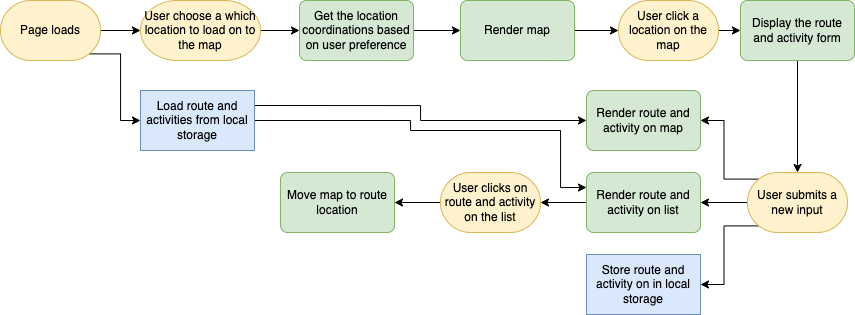

The diagram above was exported from draw.io. Its source (the exported page's mxGraphModel, read from the mxfile embedded in the PNG):
<mxGraphModel dx="385" dy="1836" grid="1" gridSize="10" guides="1" tooltips="1" connect="1" arrows="1" fold="1" page="1" pageScale="1" pageWidth="850" pageHeight="1100" math="0" shadow="0">
  <root>
    <mxCell id="0" />
    <mxCell id="1" parent="0" />
    <mxCell id="H6qSkFlNb3Q28JURxYR9-1" style="edgeStyle=orthogonalEdgeStyle;rounded=0;orthogonalLoop=1;jettySize=auto;html=1;exitX=1;exitY=0.5;exitDx=0;exitDy=0;exitPerimeter=0;" edge="1" parent="1" source="xg9g90S2YXnu9iV-tGky-3" target="xg9g90S2YXnu9iV-tGky-32">
      <mxGeometry relative="1" as="geometry" />
    </mxCell>
    <mxCell id="nepPe43cMI93TZ0JrSpf-1" style="edgeStyle=orthogonalEdgeStyle;rounded=0;orthogonalLoop=1;jettySize=auto;html=1;exitX=0.89;exitY=0.89;exitDx=0;exitDy=0;exitPerimeter=0;entryX=0;entryY=0.5;entryDx=0;entryDy=0;" edge="1" parent="1" source="xg9g90S2YXnu9iV-tGky-3" target="xg9g90S2YXnu9iV-tGky-25">
      <mxGeometry relative="1" as="geometry" />
    </mxCell>
    <mxCell id="xg9g90S2YXnu9iV-tGky-3" value="Page loads" style="strokeWidth=1;html=1;shape=mxgraph.flowchart.terminator;whiteSpace=wrap;fillColor=#fff2cc;strokeColor=#d6b656;" vertex="1" parent="1">
      <mxGeometry x="1180" y="-220" width="100" height="60" as="geometry" />
    </mxCell>
    <mxCell id="xg9g90S2YXnu9iV-tGky-16" value="Render route and activity on map" style="rounded=1;whiteSpace=wrap;html=1;absoluteArcSize=1;arcSize=14;strokeWidth=1;fillColor=#d5e8d4;strokeColor=#82b366;" vertex="1" parent="1">
      <mxGeometry x="1766" y="-130" width="114" height="60" as="geometry" />
    </mxCell>
    <mxCell id="GqhnpDFrLBgUnAaoIGqU-1" style="edgeStyle=orthogonalEdgeStyle;rounded=0;orthogonalLoop=1;jettySize=auto;html=1;exitX=0;exitY=0.5;exitDx=0;exitDy=0;entryX=1;entryY=0.5;entryDx=0;entryDy=0;entryPerimeter=0;" edge="1" parent="1" source="xg9g90S2YXnu9iV-tGky-18" target="xg9g90S2YXnu9iV-tGky-21">
      <mxGeometry relative="1" as="geometry" />
    </mxCell>
    <mxCell id="xg9g90S2YXnu9iV-tGky-18" value="Render route and activity on list" style="rounded=1;whiteSpace=wrap;html=1;absoluteArcSize=1;arcSize=14;strokeWidth=1;fillColor=#d5e8d4;strokeColor=#82b366;" vertex="1" parent="1">
      <mxGeometry x="1766" y="-48" width="114" height="60" as="geometry" />
    </mxCell>
    <mxCell id="xg9g90S2YXnu9iV-tGky-19" value="Store route and activity on in local storage" style="rounded=0;whiteSpace=wrap;html=1;absoluteArcSize=1;arcSize=14;strokeWidth=1;fillColor=#dae8fc;strokeColor=#6c8ebf;" vertex="1" parent="1">
      <mxGeometry x="1766" y="34" width="114" height="60" as="geometry" />
    </mxCell>
    <mxCell id="KX-AzUlv0L6oym5v8mVz-1" style="edgeStyle=orthogonalEdgeStyle;rounded=0;orthogonalLoop=1;jettySize=auto;html=1;exitX=0;exitY=0.5;exitDx=0;exitDy=0;exitPerimeter=0;entryX=1;entryY=0.5;entryDx=0;entryDy=0;" edge="1" parent="1" source="xg9g90S2YXnu9iV-tGky-21" target="xg9g90S2YXnu9iV-tGky-22">
      <mxGeometry relative="1" as="geometry" />
    </mxCell>
    <mxCell id="xg9g90S2YXnu9iV-tGky-21" value="User clicks on route and activity on the list" style="strokeWidth=1;html=1;shape=mxgraph.flowchart.terminator;whiteSpace=wrap;fillColor=#fff2cc;strokeColor=#d6b656;" vertex="1" parent="1">
      <mxGeometry x="1620" y="-48" width="100" height="60" as="geometry" />
    </mxCell>
    <mxCell id="xg9g90S2YXnu9iV-tGky-22" value="Move map to route location" style="rounded=1;whiteSpace=wrap;html=1;absoluteArcSize=1;arcSize=14;strokeWidth=1;fillColor=#d5e8d4;strokeColor=#82b366;" vertex="1" parent="1">
      <mxGeometry x="1460" y="-48" width="114" height="60" as="geometry" />
    </mxCell>
    <mxCell id="17PNy5k-88wv5i5a911z-1" style="edgeStyle=orthogonalEdgeStyle;rounded=0;orthogonalLoop=1;jettySize=auto;html=1;exitX=1;exitY=0.25;exitDx=0;exitDy=0;entryX=0;entryY=0.5;entryDx=0;entryDy=0;" edge="1" parent="1" source="xg9g90S2YXnu9iV-tGky-25" target="xg9g90S2YXnu9iV-tGky-16">
      <mxGeometry relative="1" as="geometry" />
    </mxCell>
    <mxCell id="17PNy5k-88wv5i5a911z-2" style="edgeStyle=orthogonalEdgeStyle;rounded=0;orthogonalLoop=1;jettySize=auto;html=1;exitX=1;exitY=0.5;exitDx=0;exitDy=0;entryX=0;entryY=0.25;entryDx=0;entryDy=0;" edge="1" parent="1" source="xg9g90S2YXnu9iV-tGky-25" target="xg9g90S2YXnu9iV-tGky-18">
      <mxGeometry relative="1" as="geometry">
        <mxPoint x="1760" y="-48" as="targetPoint" />
        <Array as="points">
          <mxPoint x="1590" y="-100" />
          <mxPoint x="1590" y="-90" />
          <mxPoint x="1740" y="-90" />
          <mxPoint x="1740" y="-33" />
        </Array>
      </mxGeometry>
    </mxCell>
    <mxCell id="xg9g90S2YXnu9iV-tGky-25" value="Load route and activities from local storage" style="rounded=0;whiteSpace=wrap;html=1;absoluteArcSize=1;arcSize=14;strokeWidth=1;fillColor=#dae8fc;strokeColor=#6c8ebf;" vertex="1" parent="1">
      <mxGeometry x="1320" y="-130" width="114" height="60" as="geometry" />
    </mxCell>
    <mxCell id="H6qSkFlNb3Q28JURxYR9-4" style="edgeStyle=orthogonalEdgeStyle;rounded=0;orthogonalLoop=1;jettySize=auto;html=1;exitX=1;exitY=0.5;exitDx=0;exitDy=0;" edge="1" parent="1" source="xg9g90S2YXnu9iV-tGky-27" target="xg9g90S2YXnu9iV-tGky-28">
      <mxGeometry relative="1" as="geometry" />
    </mxCell>
    <mxCell id="xg9g90S2YXnu9iV-tGky-27" value="Get the location coordinations based on user preference" style="rounded=1;whiteSpace=wrap;html=1;absoluteArcSize=1;arcSize=14;strokeWidth=1;fillColor=#d5e8d4;strokeColor=#82b366;" vertex="1" parent="1">
      <mxGeometry x="1479" y="-220" width="114" height="60" as="geometry" />
    </mxCell>
    <mxCell id="H6qSkFlNb3Q28JURxYR9-5" style="edgeStyle=orthogonalEdgeStyle;rounded=0;orthogonalLoop=1;jettySize=auto;html=1;exitX=1;exitY=0.5;exitDx=0;exitDy=0;entryX=0;entryY=0.5;entryDx=0;entryDy=0;entryPerimeter=0;" edge="1" parent="1" source="xg9g90S2YXnu9iV-tGky-28" target="xg9g90S2YXnu9iV-tGky-29">
      <mxGeometry relative="1" as="geometry" />
    </mxCell>
    <mxCell id="xg9g90S2YXnu9iV-tGky-28" value="Render map" style="rounded=1;whiteSpace=wrap;html=1;absoluteArcSize=1;arcSize=14;strokeWidth=1;fillColor=#d5e8d4;strokeColor=#82b366;" vertex="1" parent="1">
      <mxGeometry x="1640" y="-220" width="114" height="60" as="geometry" />
    </mxCell>
    <mxCell id="H6qSkFlNb3Q28JURxYR9-6" style="edgeStyle=orthogonalEdgeStyle;rounded=0;orthogonalLoop=1;jettySize=auto;html=1;exitX=1;exitY=0.5;exitDx=0;exitDy=0;exitPerimeter=0;entryX=0;entryY=0.5;entryDx=0;entryDy=0;" edge="1" parent="1" source="xg9g90S2YXnu9iV-tGky-29" target="xg9g90S2YXnu9iV-tGky-30">
      <mxGeometry relative="1" as="geometry" />
    </mxCell>
    <mxCell id="xg9g90S2YXnu9iV-tGky-29" value="User click a location on the map" style="strokeWidth=1;html=1;shape=mxgraph.flowchart.terminator;whiteSpace=wrap;fillColor=#fff2cc;strokeColor=#d6b656;" vertex="1" parent="1">
      <mxGeometry x="1798" y="-220" width="100" height="60" as="geometry" />
    </mxCell>
    <mxCell id="H6qSkFlNb3Q28JURxYR9-7" style="edgeStyle=orthogonalEdgeStyle;rounded=0;orthogonalLoop=1;jettySize=auto;html=1;exitX=0.5;exitY=1;exitDx=0;exitDy=0;" edge="1" parent="1" source="xg9g90S2YXnu9iV-tGky-30" target="xg9g90S2YXnu9iV-tGky-33">
      <mxGeometry relative="1" as="geometry" />
    </mxCell>
    <mxCell id="xg9g90S2YXnu9iV-tGky-30" value="Display the route and activity form" style="rounded=1;whiteSpace=wrap;html=1;absoluteArcSize=1;arcSize=14;strokeWidth=1;fillColor=#d5e8d4;strokeColor=#82b366;" vertex="1" parent="1">
      <mxGeometry x="1920" y="-220" width="114" height="60" as="geometry" />
    </mxCell>
    <mxCell id="H6qSkFlNb3Q28JURxYR9-2" style="edgeStyle=orthogonalEdgeStyle;rounded=0;orthogonalLoop=1;jettySize=auto;html=1;exitX=1;exitY=0.5;exitDx=0;exitDy=0;exitPerimeter=0;entryX=0;entryY=0.5;entryDx=0;entryDy=0;" edge="1" parent="1" source="xg9g90S2YXnu9iV-tGky-32" target="xg9g90S2YXnu9iV-tGky-27">
      <mxGeometry relative="1" as="geometry" />
    </mxCell>
    <mxCell id="xg9g90S2YXnu9iV-tGky-32" value="User choose a which location to load on to the map" style="strokeWidth=1;html=1;shape=mxgraph.flowchart.terminator;whiteSpace=wrap;fillColor=#fff2cc;strokeColor=#d6b656;" vertex="1" parent="1">
      <mxGeometry x="1320" y="-220" width="120" height="60" as="geometry" />
    </mxCell>
    <mxCell id="6xnD7d04ayC2ILbhrhcM-1" style="edgeStyle=orthogonalEdgeStyle;rounded=0;orthogonalLoop=1;jettySize=auto;html=1;exitX=0;exitY=0.5;exitDx=0;exitDy=0;exitPerimeter=0;entryX=1;entryY=0.5;entryDx=0;entryDy=0;" edge="1" parent="1" source="xg9g90S2YXnu9iV-tGky-33" target="xg9g90S2YXnu9iV-tGky-18">
      <mxGeometry relative="1" as="geometry" />
    </mxCell>
    <mxCell id="6xnD7d04ayC2ILbhrhcM-2" style="edgeStyle=orthogonalEdgeStyle;rounded=0;orthogonalLoop=1;jettySize=auto;html=1;exitX=0.11;exitY=0.11;exitDx=0;exitDy=0;exitPerimeter=0;entryX=1;entryY=0.5;entryDx=0;entryDy=0;" edge="1" parent="1" source="xg9g90S2YXnu9iV-tGky-33" target="xg9g90S2YXnu9iV-tGky-16">
      <mxGeometry relative="1" as="geometry" />
    </mxCell>
    <mxCell id="6xnD7d04ayC2ILbhrhcM-3" style="edgeStyle=orthogonalEdgeStyle;rounded=0;orthogonalLoop=1;jettySize=auto;html=1;exitX=0.11;exitY=0.89;exitDx=0;exitDy=0;exitPerimeter=0;entryX=1;entryY=0.5;entryDx=0;entryDy=0;" edge="1" parent="1" source="xg9g90S2YXnu9iV-tGky-33" target="xg9g90S2YXnu9iV-tGky-19">
      <mxGeometry relative="1" as="geometry" />
    </mxCell>
    <mxCell id="xg9g90S2YXnu9iV-tGky-33" value="User submits a new input" style="strokeWidth=1;html=1;shape=mxgraph.flowchart.terminator;whiteSpace=wrap;fillColor=#fff2cc;strokeColor=#d6b656;" vertex="1" parent="1">
      <mxGeometry x="1927" y="-48" width="100" height="60" as="geometry" />
    </mxCell>
  </root>
</mxGraphModel>